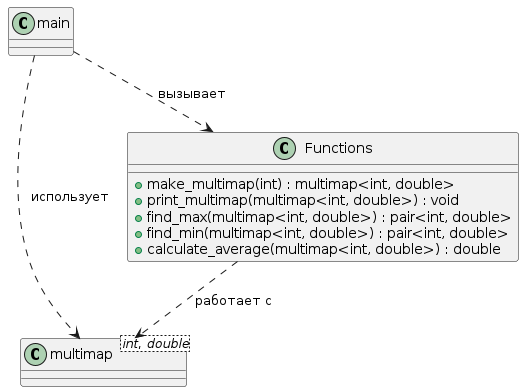

The diagram above was rendered by PlantUML. Its source (embedded in the PNG):
@startuml
class "multimap<int, double>" as MultiMap

class Functions {
    + make_multimap(int) : multimap<int, double>
    + print_multimap(multimap<int, double>) : void
    + find_max(multimap<int, double>) : pair<int, double>
    + find_min(multimap<int, double>) : pair<int, double>
    + calculate_average(multimap<int, double>) : double
}

main ..> MultiMap : использует
main ..> Functions : вызывает

Functions ..> MultiMap : работает с
@enduml